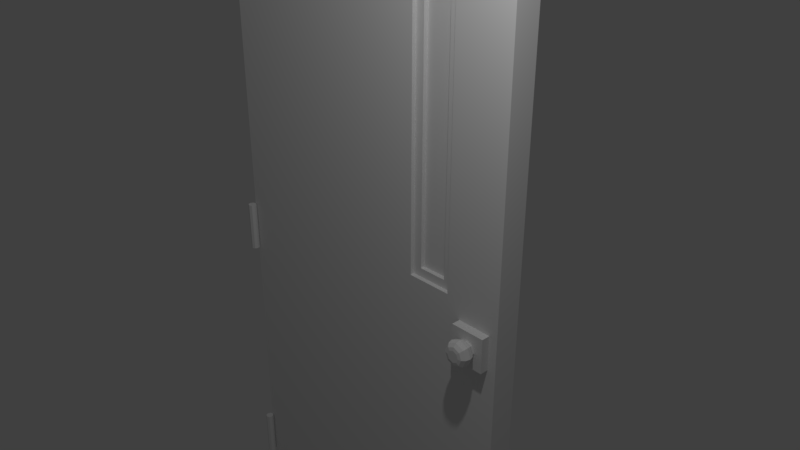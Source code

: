 # Source: OneSidedBlueDoorWithSmallWindow.blend  (saved by Blender 2.78.0; exported with 4.5.12 LTS)
import bpy
from mathutils import Matrix  # noqa: F401  (used for matrix-valued properties, if any)

bpy.ops.wm.read_factory_settings(use_empty=True)
scene = bpy.context.scene
scene.name = 'Scene'

# ---- collections
col_collection_1 = bpy.data.collections.new('Collection 1'); scene.collection.children.link(col_collection_1)

# ---- world
world_world = bpy.data.worlds.new('World'); scene.world = world_world
world_world.color = (0.05088, 0.05088, 0.05088)
world_world.use_sun_shadow = False
world_world.sun_shadow_jitter_overblur = 0.0
world_world.cycles.sampling_method = 'MANUAL'

# ---- cameras
cam_camera = bpy.data.cameras.new('Camera')
cam_camera.clip_end = 100.0
cam_camera.lens = 35.0
cam_camera.sensor_width = 32.0
cam_camera.sensor_height = 18.0
cam_camera.ortho_scale = 7.314
cam_camera.dof.focus_distance = 0.0
cam_camera.dof.aperture_fstop = 128.0

# ---- lights
light_lamp = bpy.data.lights.new('Lamp', 'POINT')
light_lamp.transmission_factor = 0.0
light_lamp.cutoff_distance = 30.0
light_lamp.energy = 200.0
light_lamp.shadow_buffer_clip_start = 1.001
light_lamp.shadow_soft_size = 0.1
light_lamp.shadow_maximum_resolution = 0.006
light_lamp.use_absolute_resolution = True

# ---- meshes
me_cube = bpy.data.meshes.new('Cube')
me_cube.from_pydata([(3.0, -0.7, -4.0), (3.0, -1.0, -4.0), (-1.0, -1.0, -4.0), (-1.0, -0.7, -4.0), (3.0, -0.7, 5.0), (3.0, -1.0, 5.0), (-1.0, -1.0, 5.0), (-1.0, -0.7, 5.0), (2.5, -1.1, 0.2), (2.5, -1.1, 0.6), (2.5, -1.0, 0.2), (2.5, -1.0, 0.6), (2.9, -1.1, 0.2), (2.9, -1.1, 0.6), (2.9, -1.0, 0.2), (2.9, -1.0, 0.6), (-1.0, -1.0, 0.1), (-1.0, -1.0, 0.7), (-0.9646, -1.015, 0.1), (-0.9646, -1.015, 0.7), (-0.95, -1.05, 0.1), (-0.95, -1.05, 0.7), (-0.9646, -1.085, 0.1), (-0.9646, -1.085, 0.7), (-1.0, -1.1, 0.1), (-1.0, -1.1, 0.7), (-1.035, -1.085, 0.1), (-1.035, -1.085, 0.7), (-1.05, -1.05, 0.1), (-1.05, -1.05, 0.7), (-1.035, -1.015, 0.1), (-1.035, -1.015, 0.7), (-1.0, -1.0, 3.6), (-1.0, -1.0, 4.2), (-0.9646, -1.015, 3.6), (-0.9646, -1.015, 4.2), (-0.95, -1.05, 3.6), (-0.95, -1.05, 4.2), (-0.9646, -1.085, 3.6), (-0.9646, -1.085, 4.2), (-1.0, -1.1, 3.6), (-1.0, -1.1, 4.2), (-1.035, -1.085, 3.6), (-1.035, -1.085, 4.2), (-1.05, -1.05, 3.6), (-1.05, -1.05, 4.2), (-1.035, -1.015, 3.6), (-1.035, -1.015, 4.2), (-1.0, -1.0, -3.2), (-1.0, -1.0, -2.6), (-0.9646, -1.015, -3.2), (-0.9646, -1.015, -2.6), (-0.95, -1.05, -3.2), (-0.95, -1.05, -2.6), (-0.9646, -1.085, -3.2), (-0.9646, -1.085, -2.6), (-1.0, -1.1, -3.2), (-1.0, -1.1, -2.6), (-1.035, -1.085, -3.2), (-1.035, -1.085, -2.6), (-1.05, -1.05, -3.2), (-1.05, -1.05, -2.6), (-1.035, -1.015, -3.2), (-1.035, -1.015, -2.6), (2.7, -1.1, 0.5), (2.7, -1.155, 0.535), (2.771, -1.1, 0.4707), (2.795, -1.155, 0.4955), (2.8, -1.1, 0.4), (2.835, -1.155, 0.4), (2.771, -1.1, 0.3293), (2.795, -1.155, 0.3045), (2.7, -1.1, 0.3), (2.7, -1.155, 0.265), (2.629, -1.1, 0.3293), (2.605, -1.155, 0.3045), (2.6, -1.1, 0.4), (2.565, -1.155, 0.4), (2.629, -1.1, 0.4707), (2.605, -1.155, 0.4955), (2.806, -1.204, 0.5064), (2.7, -1.204, 0.5504), (2.85, -1.204, 0.4), (2.806, -1.204, 0.2936), (2.7, -1.204, 0.2496), (2.594, -1.204, 0.2936), (2.55, -1.204, 0.4), (2.594, -1.204, 0.5064), (2.798, -1.255, 0.4985), (2.7, -1.255, 0.5393), (2.839, -1.255, 0.4), (2.798, -1.255, 0.3015), (2.7, -1.255, 0.2607), (2.602, -1.255, 0.3015), (2.561, -1.255, 0.4), (2.602, -1.255, 0.4985), (2.774, -1.288, 0.4743), (2.7, -1.288, 0.505), (2.805, -1.288, 0.4), (2.774, -1.288, 0.3257), (2.7, -1.288, 0.295), (2.626, -1.288, 0.3257), (2.595, -1.288, 0.4), (2.626, -1.288, 0.4743), (2.7, -1.128, 0.5111), (2.779, -1.128, 0.4786), (2.811, -1.128, 0.4), (2.779, -1.128, 0.3214), (2.7, -1.128, 0.2889), (2.621, -1.128, 0.3214), (2.589, -1.128, 0.4), (2.621, -1.128, 0.4786), (2.748, -1.297, 0.4484), (2.7, -1.297, 0.4685), (2.768, -1.297, 0.4), (2.748, -1.297, 0.3516), (2.7, -1.297, 0.3315), (2.652, -1.297, 0.3516), (2.632, -1.297, 0.4), (2.652, -1.297, 0.4484), (2.331, -1.0, 0.8282), (1.8, -1.0, 0.8282), (2.331, -1.0, 4.382), (1.8, -1.0, 4.382), (2.331, -0.95, 0.8282), (1.8, -0.95, 0.8282), (2.331, -0.95, 4.382), (1.8, -0.95, 4.382), (2.231, -0.95, 0.9282), (1.9, -0.95, 0.9282), (2.231, -0.95, 4.282), (1.9, -0.95, 4.282), (2.231, -0.9, 0.9282), (1.9, -0.9, 0.9282), (2.231, -0.9, 4.282), (1.9, -0.9, 4.282)], [], [(0, 1, 2, 3), (4, 7, 6, 5), (0, 4, 5, 1), (5, 6, 123, 122), (2, 6, 7, 3), (8, 9, 11, 10), (14, 15, 13, 12), (12, 13, 9, 8), (10, 14, 12, 8), (15, 11, 9, 13), (16, 17, 19, 18), (18, 19, 21, 20), (20, 21, 23, 22), (22, 23, 25, 24), (24, 25, 27, 26), (26, 27, 29, 28), (19, 17, 31, 29, 27, 25, 23, 21), (28, 29, 31, 30), (30, 31, 17, 16), (16, 18, 20, 22, 24, 26, 28, 30), (32, 33, 35, 34), (34, 35, 37, 36), (36, 37, 39, 38), (38, 39, 41, 40), (40, 41, 43, 42), (42, 43, 45, 44), (35, 33, 47, 45, 43, 41, 39, 37), (44, 45, 47, 46), (46, 47, 33, 32), (32, 34, 36, 38, 40, 42, 44, 46), (48, 49, 51, 50), (50, 51, 53, 52), (52, 53, 55, 54), (54, 55, 57, 56), (56, 57, 59, 58), (58, 59, 61, 60), (51, 49, 63, 61, 59, 57, 55, 53), (60, 61, 63, 62), (62, 63, 49, 48), (48, 50, 52, 54, 56, 58, 60, 62), (104, 65, 67, 105), (105, 67, 69, 106), (106, 69, 71, 107), (107, 71, 73, 108), (108, 73, 75, 109), (109, 75, 77, 110), (73, 71, 83, 84), (110, 77, 79, 111), (111, 79, 65, 104), (64, 66, 68, 70, 72, 74, 76, 78), (80, 81, 89, 88), (79, 77, 86, 87), (69, 67, 80, 82), (75, 73, 84, 85), (65, 79, 87, 81), (67, 65, 81, 80), (71, 69, 82, 83), (77, 75, 85, 86), (95, 94, 102, 103), (81, 87, 95, 89), (86, 85, 93, 94), (84, 83, 91, 92), (82, 80, 88, 90), (87, 86, 94, 95), (85, 84, 92, 93), (83, 82, 90, 91), (98, 96, 112, 114), (93, 92, 100, 101), (91, 90, 98, 99), (88, 89, 97, 96), (89, 95, 103, 97), (94, 93, 101, 102), (92, 91, 99, 100), (90, 88, 96, 98), (78, 111, 104, 64), (76, 110, 111, 78), (74, 109, 110, 76), (72, 108, 109, 74), (70, 107, 108, 72), (68, 106, 107, 70), (66, 105, 106, 68), (64, 104, 105, 66), (112, 113, 119, 118, 117, 116, 115, 114), (103, 102, 118, 119), (101, 100, 116, 117), (99, 98, 114, 115), (96, 97, 113, 112), (97, 103, 119, 113), (102, 101, 117, 118), (100, 99, 115, 116), (123, 121, 125, 127), (6, 2, 121, 123), (1, 5, 122, 120), (2, 1, 120, 121), (127, 125, 129, 131), (121, 120, 124, 125), (122, 123, 127, 126), (120, 122, 126, 124), (130, 131, 135, 134), (125, 124, 128, 129), (126, 127, 131, 130), (124, 126, 130, 128), (132, 134, 135, 133), (128, 130, 134, 132), (131, 129, 133, 135), (129, 128, 132, 133)])
_uv = me_cube.uv_layers.new(name='UVMap')
_uv.uv.foreach_set('vector', [-0.6655, -0.6013, -0.7692, -0.7134, 0.5122, -0.7587, 0.4354, -0.671, -0.7003, 1.603, 0.4143, 1.506, 0.5123, 1.589, -0.7839, 1.726, -0.6655, -0.6013, -0.7003, 1.603, -0.7839, 1.726, -0.7692, -0.7134, 1.574, 1.63, 0.513, 1.63, 1.256, 1.466, 1.397, 1.466, 0.5122, -0.7587, 0.5123, 1.589, 0.4143, 1.506, 0.4354, -0.671, 0.6861, 0.2345, 0.6636, 0.5408, 0.5616, 0.6779, 0.5616, 0.1383, 1.095, 0.08842, 1.095, 0.628, 0.9708, 0.5318, 0.9933, 0.2255, 0.9933, 0.2255, 0.9708, 0.5318, 0.6636, 0.5408, 0.6861, 0.2345, 0.5616, 0.1383, 1.095, 0.08842, 0.9933, 0.2255, 0.6861, 0.2345, 1.095, 0.628, 0.5616, 0.6779, 0.6636, 0.5408, 0.9708, 0.5318, 0.4355, 0.2219, 0.4355, 0.5219, 0.4532, 0.5219, 0.4532, 0.2219, 0.3447, 0.1966, 0.3447, 0.4966, 0.327, 0.4966, 0.327, 0.1966, 0.327, 0.1966, 0.327, 0.4966, 0.3093, 0.4966, 0.3093, 0.1966, 0.09674, 0.1795, 0.09674, 0.4795, 0.07906, 0.4795, 0.07906, 0.1795, 0.07906, 0.1795, 0.07906, 0.4795, 0.06138, 0.4795, 0.06138, 0.1795, 0.8023, 0.5402, 0.8023, 0.8402, 0.82, 0.8402, 0.82, 0.5402, 0.4579, 0.9772, 0.4403, 0.9845, 0.4226, 0.9772, 0.4153, 0.9595, 0.4226, 0.9418, 0.4403, 0.9345, 0.4579, 0.9418, 0.4653, 0.9595, 0.82, 0.5402, 0.82, 0.8402, 0.8376, 0.8402, 0.8376, 0.5402, 0.3343, 0.5469, 0.3343, 0.8469, 0.352, 0.8469, 0.352, 0.5469, 0.3751, 0.989, 0.3928, 0.9817, 0.4001, 0.964, 0.3928, 0.9463, 0.3751, 0.939, 0.3575, 0.9463, 0.3501, 0.964, 0.3575, 0.9817, 0.4277, 0.55, 0.4277, 0.85, 0.4454, 0.85, 0.4454, 0.55, 0.9847, 0.6868, 0.9847, 0.9868, 0.967, 0.9868, 0.967, 0.6868, 0.967, 0.6868, 0.967, 0.9868, 0.9493, 0.9868, 0.9493, 0.6868, 0.1463, 0.1837, 0.1463, 0.4837, 0.1287, 0.4837, 0.1287, 0.1837, 0.1287, 0.1837, 0.1287, 0.4837, 0.111, 0.4837, 0.111, 0.1837, 0.9511, 0.3713, 0.9511, 0.6713, 0.9688, 0.6713, 0.9688, 0.3713, 0.3215, 0.9865, 0.3038, 0.9938, 0.2862, 0.9865, 0.2788, 0.9688, 0.2862, 0.9511, 0.3038, 0.9438, 0.3215, 0.9511, 0.3288, 0.9688, 0.9688, 0.3713, 0.9688, 0.6713, 0.9865, 0.6713, 0.9865, 0.3713, 0.4025, 0.2194, 0.4025, 0.5194, 0.4202, 0.5194, 0.4202, 0.2194, 0.5736, 0.9921, 0.5913, 0.9848, 0.5986, 0.9671, 0.5913, 0.9494, 0.5736, 0.9421, 0.5559, 0.9494, 0.5486, 0.9671, 0.5559, 0.9848, 0.3937, 0.5497, 0.3937, 0.8497, 0.4114, 0.8497, 0.4114, 0.5497, 0.1928, 0.1885, 0.1928, 0.4885, 0.1751, 0.4885, 0.1751, 0.1885, 0.1751, 0.1885, 0.1751, 0.4885, 0.1574, 0.4885, 0.1574, 0.1885, 0.2409, 0.19, 0.2409, 0.49, 0.2232, 0.49, 0.2232, 0.19, 0.2232, 0.19, 0.2232, 0.49, 0.2056, 0.49, 0.2056, 0.19, 0.2551, 0.1931, 0.2551, 0.4931, 0.2728, 0.4931, 0.2728, 0.1931, 0.5261, 0.9772, 0.5085, 0.9845, 0.4908, 0.9772, 0.4835, 0.9595, 0.4908, 0.9418, 0.5085, 0.9345, 0.5261, 0.9418, 0.5335, 0.9595, 0.2728, 0.1931, 0.2728, 0.4931, 0.2904, 0.4931, 0.2904, 0.1931, 0.3622, 0.5497, 0.3622, 0.8497, 0.3799, 0.8497, 0.3799, 0.5497, 0.6344, 0.9885, 0.652, 0.9812, 0.6593, 0.9635, 0.652, 0.9458, 0.6344, 0.9385, 0.6167, 0.9458, 0.6094, 0.9635, 0.6167, 0.9812, 0.4106, 0.6817, 0.4106, 0.6578, 0.4962, 0.6578, 0.4811, 0.6817, 0.2175, 0.4348, 0.1936, 0.4499, 0.1936, 0.3643, 0.2175, 0.3643, 0.2175, 0.3643, 0.1936, 0.3643, 0.1936, 0.2787, 0.2175, 0.2938, 0.4916, 0.8744, 0.5067, 0.8505, 0.4211, 0.8505, 0.4211, 0.8744, 0.4211, 0.8744, 0.4211, 0.8505, 0.3355, 0.8505, 0.3506, 0.8744, 0.4344, 0.3105, 0.4106, 0.2953, 0.4106, 0.381, 0.4344, 0.381, 0.4211, 0.8505, 0.5067, 0.8505, 0.5165, 0.8068, 0.4211, 0.8068, 0.4344, 0.381, 0.4106, 0.381, 0.4106, 0.4666, 0.4344, 0.4515, 0.3401, 0.6817, 0.3249, 0.6578, 0.4106, 0.6578, 0.4106, 0.6817, 0.1443, 0.6847, 0.2077, 0.6585, 0.234, 0.595, 0.2077, 0.5316, 0.1443, 0.5053, 0.08084, 0.5316, 0.05457, 0.595, 0.08084, 0.6585, 0.506, 0.6141, 0.4106, 0.6141, 0.4106, 0.5684, 0.4989, 0.5684, 0.4106, 0.4666, 0.4106, 0.381, 0.3669, 0.381, 0.3669, 0.4764, 0.1936, 0.3643, 0.1936, 0.4499, 0.1499, 0.4597, 0.1499, 0.3643, 0.3355, 0.8505, 0.4211, 0.8505, 0.4211, 0.8068, 0.3257, 0.8068, 0.4106, 0.6578, 0.3249, 0.6578, 0.3152, 0.6141, 0.4106, 0.6141, 0.4962, 0.6578, 0.4106, 0.6578, 0.4106, 0.6141, 0.506, 0.6141, 0.1936, 0.2787, 0.1936, 0.3643, 0.1499, 0.3643, 0.1499, 0.2689, 0.4106, 0.381, 0.4106, 0.2953, 0.3669, 0.2856, 0.3669, 0.381, 0.04893, 0.9251, 0.01234, 0.8368, 0.04306, 0.8368, 0.07065, 0.9034, 0.4106, 0.6141, 0.3152, 0.6141, 0.3222, 0.5684, 0.4106, 0.5684, 0.3669, 0.381, 0.3669, 0.2856, 0.3211, 0.2926, 0.3211, 0.381, 0.4211, 0.8068, 0.5165, 0.8068, 0.5094, 0.7611, 0.4211, 0.7611, 0.1499, 0.3643, 0.1499, 0.4597, 0.1042, 0.4526, 0.1042, 0.3643, 0.3669, 0.4764, 0.3669, 0.381, 0.3211, 0.381, 0.3211, 0.4693, 0.3257, 0.8068, 0.4211, 0.8068, 0.4211, 0.7611, 0.3328, 0.7611, 0.1499, 0.2689, 0.1499, 0.3643, 0.1042, 0.3643, 0.1042, 0.276, 0.2315, 0.8368, 0.2039, 0.9034, 0.1807, 0.8802, 0.1987, 0.8368, 0.04893, 0.7485, 0.1373, 0.7119, 0.1373, 0.7426, 0.07065, 0.7702, 0.2256, 0.7485, 0.2622, 0.8368, 0.2315, 0.8368, 0.2039, 0.7702, 0.2256, 0.9251, 0.1373, 0.9617, 0.1373, 0.931, 0.2039, 0.9034, 0.1373, 0.9617, 0.04893, 0.9251, 0.07065, 0.9034, 0.1373, 0.931, 0.01234, 0.8368, 0.04893, 0.7485, 0.07065, 0.7702, 0.04306, 0.8368, 0.1373, 0.7119, 0.2256, 0.7485, 0.2039, 0.7702, 0.1373, 0.7426, 0.2622, 0.8368, 0.2256, 0.9251, 0.2039, 0.9034, 0.2315, 0.8368, 0.3472, 0.7072, 0.3401, 0.6817, 0.4106, 0.6817, 0.4106, 0.7072, 0.4599, 0.381, 0.4344, 0.381, 0.4344, 0.4515, 0.4599, 0.4444, 0.4599, 0.3175, 0.4344, 0.3105, 0.4344, 0.381, 0.4599, 0.381, 0.4211, 0.8999, 0.4211, 0.8744, 0.3506, 0.8744, 0.3577, 0.8999, 0.4845, 0.8999, 0.4916, 0.8744, 0.4211, 0.8744, 0.4211, 0.8999, 0.243, 0.3643, 0.2175, 0.3643, 0.2175, 0.2938, 0.243, 0.3009, 0.243, 0.4277, 0.2175, 0.4348, 0.2175, 0.3643, 0.243, 0.3643, 0.4106, 0.7072, 0.4106, 0.6817, 0.4811, 0.6817, 0.474, 0.7072, 0.1807, 0.8802, 0.1373, 0.8982, 0.09384, 0.8802, 0.07585, 0.8368, 0.09384, 0.7934, 0.1373, 0.7754, 0.1807, 0.7934, 0.1987, 0.8368, 0.07065, 0.9034, 0.04306, 0.8368, 0.07585, 0.8368, 0.09384, 0.8802, 0.07065, 0.7702, 0.1373, 0.7426, 0.1373, 0.7754, 0.09384, 0.7934, 0.2039, 0.7702, 0.2315, 0.8368, 0.1987, 0.8368, 0.1807, 0.7934, 0.2039, 0.9034, 0.1373, 0.931, 0.1373, 0.8982, 0.1807, 0.8802, 0.1373, 0.931, 0.07065, 0.9034, 0.09384, 0.8802, 0.1373, 0.8982, 0.04306, 0.8368, 0.07065, 0.7702, 0.09384, 0.7934, 0.07585, 0.8368, 0.1373, 0.7426, 0.2039, 0.7702, 0.1807, 0.7934, 0.1373, 0.7754, 1.575, 0.141, 1.575, -0.7579, 1.595, -0.7398, 1.592, 0.1188, 0.513, 1.63, 0.513, -0.7587, 1.256, 0.5225, 1.256, 1.466, 1.574, -0.7587, 1.574, 1.63, 1.397, 1.466, 1.397, 0.5225, 0.513, -0.7587, 1.574, -0.7587, 1.397, 0.5225, 1.256, 0.5225, 1.592, 0.1188, 1.595, -0.7398, 1.62, -0.7058, 1.622, 0.08948, 1.575, -0.7579, 1.784, -0.7587, 1.767, -0.7365, 1.595, -0.7398, 1.784, 0.1403, 1.575, 0.141, 1.592, 0.1188, 1.764, 0.1222, 1.784, -0.7587, 1.784, 0.1403, 1.764, 0.1222, 1.767, -0.7365, 1.739, 0.08816, 1.622, 0.08948, 1.634, 0.07117, 1.722, 0.07438, 1.595, -0.7398, 1.767, -0.7365, 1.738, -0.7071, 1.62, -0.7058, 1.764, 0.1222, 1.592, 0.1188, 1.622, 0.08948, 1.739, 0.08816, 1.767, -0.7365, 1.764, 0.1222, 1.739, 0.08816, 1.738, -0.7071, 1.725, -0.6888, 1.722, 0.07438, 1.634, 0.07117, 1.637, -0.692, 1.738, -0.7071, 1.739, 0.08816, 1.722, 0.07438, 1.725, -0.6888, 1.622, 0.08948, 1.62, -0.7058, 1.637, -0.692, 1.634, 0.07117, 1.62, -0.7058, 1.738, -0.7071, 1.725, -0.6888, 1.637, -0.692])
me_cube.use_remesh_preserve_volume = False
me_cube.use_remesh_preserve_attributes = False
me_cube.use_mirror_vertex_groups = False
me_cube.update()

# ---- objects
ob_door = bpy.data.objects.new('Door', me_cube)
ob_lamp = bpy.data.objects.new('Lamp', light_lamp)
ob_camera = bpy.data.objects.new('Camera', cam_camera)

# ---- transforms, parenting, visibility, modifiers, constraints
ob_door.location = (0.0, 0.0, 0.0)
ob_door.lock_rotations_4d = False
ob_door.empty_display_type = 'ARROWS'
ob_door.lineart.crease_threshold = 0.0
ob_lamp.location = (4.076, -2.806, 5.904)
ob_lamp.rotation_euler = (0.6503, 0.05522, 1.866)
ob_lamp.lock_rotations_4d = False
ob_lamp.empty_display_type = 'ARROWS'
ob_lamp.color = (0.0, 0.0, 0.0, 0.0)
ob_lamp.lineart.crease_threshold = 0.0
ob_camera.location = (7.481, -6.508, 5.344)
ob_camera.rotation_euler = (1.109, 0.0, 0.8149)
ob_camera.lock_rotations_4d = False
ob_camera.empty_display_type = 'ARROWS'
ob_camera.color = (0.0, 0.0, 0.0, 0.0)
ob_camera.display_type = 'WIRE'
ob_camera.lineart.crease_threshold = 0.0

# ---- collection membership
col_collection_1.objects.link(ob_door)
col_collection_1.objects.link(ob_lamp)
col_collection_1.objects.link(ob_camera)

# ---- scene / render settings (as saved in the file)
scene.camera = ob_camera
scene.frame_start = 1; scene.frame_end = 250; scene.frame_set(1)
scene.render.engine = 'BLENDER_EEVEE_NEXT'
scene.render.resolution_percentage = 50
scene.render.dither_intensity = 0.0
scene.cycles.use_denoising = False
scene.cycles.samples = 128
scene.cycles.sampling_pattern = 'TABULATED_SOBOL'
scene.cycles.light_sampling_threshold = 0.0
scene.cycles.use_adaptive_sampling = False
scene.cycles.use_light_tree = False
scene.cycles.blur_glossy = 0.0
scene.cycles.sample_clamp_indirect = 0.0
scene.view_settings.view_transform = 'Standard'
bpy.context.view_layer.update()
